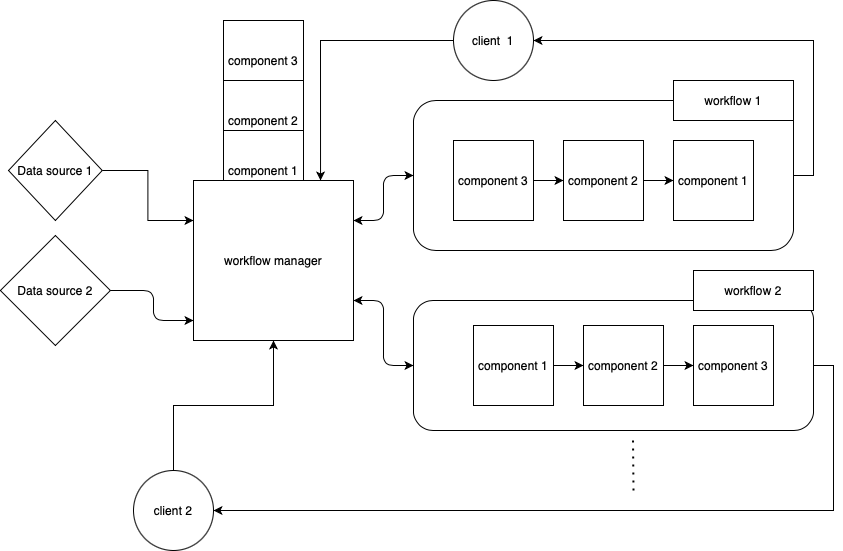

The diagram above was exported from draw.io. Its source (the exported page's mxGraphModel, read from the mxfile embedded in the PNG):
<mxGraphModel dx="1987" dy="1809" grid="1" gridSize="10" guides="1" tooltips="1" connect="1" arrows="1" fold="1" page="1" pageScale="1" pageWidth="850" pageHeight="1100" math="0" shadow="0">
  <root>
    <mxCell id="0" />
    <mxCell id="1" parent="0" />
    <mxCell id="kVhODZsU9dfVaesQ0Wfl-3" value="component 3" style="whiteSpace=wrap;html=1;aspect=fixed;" parent="1" vertex="1">
      <mxGeometry x="110" y="-40" width="80" height="80" as="geometry" />
    </mxCell>
    <mxCell id="kVhODZsU9dfVaesQ0Wfl-2" value="component 2" style="whiteSpace=wrap;html=1;aspect=fixed;" parent="1" vertex="1">
      <mxGeometry x="110" y="20" width="80" height="80" as="geometry" />
    </mxCell>
    <mxCell id="kVhODZsU9dfVaesQ0Wfl-1" value="component 1" style="whiteSpace=wrap;html=1;aspect=fixed;" parent="1" vertex="1">
      <mxGeometry x="110" y="70" width="80" height="80" as="geometry" />
    </mxCell>
    <mxCell id="kVhODZsU9dfVaesQ0Wfl-4" value="workflow manager" style="whiteSpace=wrap;html=1;aspect=fixed;" parent="1" vertex="1">
      <mxGeometry x="80" y="120" width="160" height="160" as="geometry" />
    </mxCell>
    <mxCell id="kVhODZsU9dfVaesQ0Wfl-5" value="" style="endArrow=classic;startArrow=classic;html=1;entryX=0;entryY=0.5;entryDx=0;entryDy=0;exitX=1;exitY=0.25;exitDx=0;exitDy=0;" parent="1" source="kVhODZsU9dfVaesQ0Wfl-4" target="kVhODZsU9dfVaesQ0Wfl-6" edge="1">
      <mxGeometry width="50" height="50" relative="1" as="geometry">
        <mxPoint x="410" y="110" as="sourcePoint" />
        <mxPoint x="300" y="130" as="targetPoint" />
        <Array as="points">
          <mxPoint x="270" y="160" />
          <mxPoint x="270" y="115" />
        </Array>
      </mxGeometry>
    </mxCell>
    <mxCell id="N0FpGj7lE1wK3dWz02TE-4" style="edgeStyle=orthogonalEdgeStyle;rounded=0;orthogonalLoop=1;jettySize=auto;html=1;exitX=1;exitY=0.5;exitDx=0;exitDy=0;entryX=1;entryY=0.5;entryDx=0;entryDy=0;" parent="1" source="kVhODZsU9dfVaesQ0Wfl-6" target="N0FpGj7lE1wK3dWz02TE-3" edge="1">
      <mxGeometry relative="1" as="geometry" />
    </mxCell>
    <mxCell id="kVhODZsU9dfVaesQ0Wfl-6" value="" style="rounded=1;whiteSpace=wrap;html=1;" parent="1" vertex="1">
      <mxGeometry x="300" y="40" width="380" height="150" as="geometry" />
    </mxCell>
    <mxCell id="kVhODZsU9dfVaesQ0Wfl-13" value="" style="rounded=1;whiteSpace=wrap;html=1;" parent="1" vertex="1">
      <mxGeometry x="300" y="240" width="400" height="130" as="geometry" />
    </mxCell>
    <mxCell id="kVhODZsU9dfVaesQ0Wfl-53" style="edgeStyle=orthogonalEdgeStyle;rounded=0;orthogonalLoop=1;jettySize=auto;html=1;exitX=1;exitY=0.5;exitDx=0;exitDy=0;entryX=0;entryY=0.5;entryDx=0;entryDy=0;" parent="1" source="kVhODZsU9dfVaesQ0Wfl-14" target="kVhODZsU9dfVaesQ0Wfl-15" edge="1">
      <mxGeometry relative="1" as="geometry" />
    </mxCell>
    <mxCell id="kVhODZsU9dfVaesQ0Wfl-14" value="component 1" style="whiteSpace=wrap;html=1;aspect=fixed;" parent="1" vertex="1">
      <mxGeometry x="360" y="265" width="80" height="80" as="geometry" />
    </mxCell>
    <mxCell id="kVhODZsU9dfVaesQ0Wfl-54" style="edgeStyle=orthogonalEdgeStyle;rounded=0;orthogonalLoop=1;jettySize=auto;html=1;exitX=1;exitY=0.5;exitDx=0;exitDy=0;entryX=0;entryY=0.5;entryDx=0;entryDy=0;" parent="1" source="kVhODZsU9dfVaesQ0Wfl-15" target="kVhODZsU9dfVaesQ0Wfl-16" edge="1">
      <mxGeometry relative="1" as="geometry" />
    </mxCell>
    <mxCell id="kVhODZsU9dfVaesQ0Wfl-15" value="component 2" style="whiteSpace=wrap;html=1;aspect=fixed;" parent="1" vertex="1">
      <mxGeometry x="470" y="265" width="80" height="80" as="geometry" />
    </mxCell>
    <mxCell id="kVhODZsU9dfVaesQ0Wfl-16" value="component 3" style="whiteSpace=wrap;html=1;aspect=fixed;" parent="1" vertex="1">
      <mxGeometry x="580" y="265" width="80" height="80" as="geometry" />
    </mxCell>
    <mxCell id="kVhODZsU9dfVaesQ0Wfl-17" value="" style="endArrow=classic;startArrow=classic;html=1;entryX=0;entryY=0.5;entryDx=0;entryDy=0;" parent="1" target="kVhODZsU9dfVaesQ0Wfl-13" edge="1">
      <mxGeometry width="50" height="50" relative="1" as="geometry">
        <mxPoint x="240" y="240" as="sourcePoint" />
        <mxPoint x="290" y="190" as="targetPoint" />
        <Array as="points">
          <mxPoint x="270" y="240" />
          <mxPoint x="270" y="305" />
        </Array>
      </mxGeometry>
    </mxCell>
    <mxCell id="kVhODZsU9dfVaesQ0Wfl-19" value="workflow 1" style="whiteSpace=wrap;html=1;" parent="1" vertex="1">
      <mxGeometry x="560" y="20" width="120" height="40" as="geometry" />
    </mxCell>
    <mxCell id="kVhODZsU9dfVaesQ0Wfl-20" value="workflow 2" style="whiteSpace=wrap;html=1;" parent="1" vertex="1">
      <mxGeometry x="580" y="210" width="120" height="40" as="geometry" />
    </mxCell>
    <mxCell id="kVhODZsU9dfVaesQ0Wfl-27" style="edgeStyle=orthogonalEdgeStyle;rounded=0;orthogonalLoop=1;jettySize=auto;html=1;exitX=0.5;exitY=0;exitDx=0;exitDy=0;entryX=0.5;entryY=1;entryDx=0;entryDy=0;" parent="1" source="kVhODZsU9dfVaesQ0Wfl-25" target="kVhODZsU9dfVaesQ0Wfl-4" edge="1">
      <mxGeometry relative="1" as="geometry" />
    </mxCell>
    <mxCell id="kVhODZsU9dfVaesQ0Wfl-25" value="client 2" style="ellipse;whiteSpace=wrap;html=1;aspect=fixed;" parent="1" vertex="1">
      <mxGeometry x="20" y="410" width="80" height="80" as="geometry" />
    </mxCell>
    <mxCell id="kVhODZsU9dfVaesQ0Wfl-28" value="" style="endArrow=none;dashed=1;html=1;dashPattern=1 3;strokeWidth=2;" parent="1" edge="1">
      <mxGeometry width="50" height="50" relative="1" as="geometry">
        <mxPoint x="519.5" y="380" as="sourcePoint" />
        <mxPoint x="520" y="430" as="targetPoint" />
      </mxGeometry>
    </mxCell>
    <mxCell id="kVhODZsU9dfVaesQ0Wfl-39" value="Data source 2" style="rhombus;whiteSpace=wrap;html=1;" parent="1" vertex="1">
      <mxGeometry x="-113.12" y="175" width="110" height="110" as="geometry" />
    </mxCell>
    <mxCell id="kVhODZsU9dfVaesQ0Wfl-40" value="" style="endArrow=classic;html=1;exitX=1;exitY=0.5;exitDx=0;exitDy=0;entryX=0;entryY=0.25;entryDx=0;entryDy=0;" parent="1" source="kVhODZsU9dfVaesQ0Wfl-39" edge="1">
      <mxGeometry width="50" height="50" relative="1" as="geometry">
        <mxPoint x="20" y="220" as="sourcePoint" />
        <mxPoint x="80" y="260" as="targetPoint" />
        <Array as="points">
          <mxPoint x="40" y="230" />
          <mxPoint x="40" y="260" />
        </Array>
      </mxGeometry>
    </mxCell>
    <mxCell id="qKXr1jJtWXHY_WgiKgbJ-4" style="edgeStyle=orthogonalEdgeStyle;rounded=0;orthogonalLoop=1;jettySize=auto;html=1;entryX=1;entryY=0.5;entryDx=0;entryDy=0;exitX=1;exitY=0.5;exitDx=0;exitDy=0;" parent="1" source="kVhODZsU9dfVaesQ0Wfl-13" target="kVhODZsU9dfVaesQ0Wfl-25" edge="1">
      <mxGeometry relative="1" as="geometry">
        <mxPoint x="770" y="290" as="sourcePoint" />
      </mxGeometry>
    </mxCell>
    <mxCell id="N0FpGj7lE1wK3dWz02TE-2" style="edgeStyle=orthogonalEdgeStyle;rounded=0;orthogonalLoop=1;jettySize=auto;html=1;exitX=1;exitY=0.5;exitDx=0;exitDy=0;entryX=0;entryY=0.25;entryDx=0;entryDy=0;" parent="1" source="N0FpGj7lE1wK3dWz02TE-1" target="kVhODZsU9dfVaesQ0Wfl-4" edge="1">
      <mxGeometry relative="1" as="geometry" />
    </mxCell>
    <mxCell id="N0FpGj7lE1wK3dWz02TE-1" value="Data source 1" style="rhombus;whiteSpace=wrap;html=1;" parent="1" vertex="1">
      <mxGeometry x="-105" y="60" width="93.75" height="100" as="geometry" />
    </mxCell>
    <mxCell id="N0FpGj7lE1wK3dWz02TE-5" style="edgeStyle=orthogonalEdgeStyle;rounded=0;orthogonalLoop=1;jettySize=auto;html=1;exitX=0;exitY=0.5;exitDx=0;exitDy=0;entryX=0.794;entryY=0;entryDx=0;entryDy=0;entryPerimeter=0;" parent="1" source="N0FpGj7lE1wK3dWz02TE-3" target="kVhODZsU9dfVaesQ0Wfl-4" edge="1">
      <mxGeometry relative="1" as="geometry" />
    </mxCell>
    <mxCell id="N0FpGj7lE1wK3dWz02TE-3" value="client &amp;nbsp;1" style="ellipse;whiteSpace=wrap;html=1;aspect=fixed;" parent="1" vertex="1">
      <mxGeometry x="340" y="-60" width="80" height="80" as="geometry" />
    </mxCell>
    <mxCell id="jpFSxdv1TqhZvcA_DCVu-1" style="edgeStyle=orthogonalEdgeStyle;rounded=0;orthogonalLoop=1;jettySize=auto;html=1;exitX=1;exitY=0.5;exitDx=0;exitDy=0;entryX=0;entryY=0.5;entryDx=0;entryDy=0;" edge="1" parent="1" source="jpFSxdv1TqhZvcA_DCVu-2" target="jpFSxdv1TqhZvcA_DCVu-4">
      <mxGeometry relative="1" as="geometry" />
    </mxCell>
    <mxCell id="jpFSxdv1TqhZvcA_DCVu-2" value="component 3" style="whiteSpace=wrap;html=1;aspect=fixed;" vertex="1" parent="1">
      <mxGeometry x="340" y="80" width="80" height="80" as="geometry" />
    </mxCell>
    <mxCell id="jpFSxdv1TqhZvcA_DCVu-3" style="edgeStyle=orthogonalEdgeStyle;rounded=0;orthogonalLoop=1;jettySize=auto;html=1;exitX=1;exitY=0.5;exitDx=0;exitDy=0;entryX=0;entryY=0.5;entryDx=0;entryDy=0;" edge="1" parent="1" source="jpFSxdv1TqhZvcA_DCVu-4" target="jpFSxdv1TqhZvcA_DCVu-6">
      <mxGeometry relative="1" as="geometry" />
    </mxCell>
    <mxCell id="jpFSxdv1TqhZvcA_DCVu-4" value="component 2" style="whiteSpace=wrap;html=1;aspect=fixed;" vertex="1" parent="1">
      <mxGeometry x="450" y="80" width="80" height="80" as="geometry" />
    </mxCell>
    <mxCell id="jpFSxdv1TqhZvcA_DCVu-6" value="component 1" style="whiteSpace=wrap;html=1;aspect=fixed;" vertex="1" parent="1">
      <mxGeometry x="560" y="80" width="80" height="80" as="geometry" />
    </mxCell>
  </root>
</mxGraphModel>